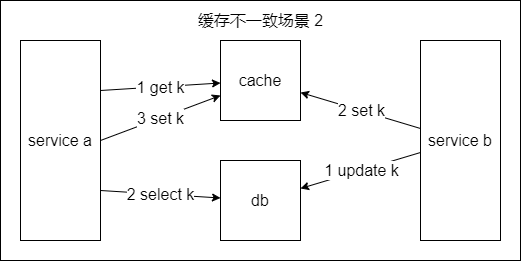

The diagram above was exported from draw.io. Its source (the exported page's mxGraphModel, read from the mxfile embedded in the PNG):
<mxGraphModel dx="907" dy="703" grid="1" gridSize="10" guides="1" tooltips="1" connect="1" arrows="1" fold="1" page="1" pageScale="1" pageWidth="827" pageHeight="1169" math="0" shadow="0">
  <root>
    <mxCell id="0" />
    <mxCell id="1" parent="0" />
    <mxCell id="2" value="" style="group" vertex="1" connectable="0" parent="1">
      <mxGeometry x="90" y="400" width="520" height="260" as="geometry" />
    </mxCell>
    <mxCell id="3" value="" style="rounded=0;whiteSpace=wrap;html=1;fontSize=16;gradientColor=none;fillColor=none;" vertex="1" parent="2">
      <mxGeometry width="520" height="260" as="geometry" />
    </mxCell>
    <mxCell id="4" value="service a" style="rounded=0;whiteSpace=wrap;html=1;fontSize=16;" vertex="1" parent="2">
      <mxGeometry x="20" y="40" width="80" height="200" as="geometry" />
    </mxCell>
    <mxCell id="5" value="cache" style="rounded=0;whiteSpace=wrap;html=1;fontSize=16;" vertex="1" parent="2">
      <mxGeometry x="220" y="40" width="80" height="80" as="geometry" />
    </mxCell>
    <mxCell id="6" value="" style="endArrow=classic;html=1;rounded=0;fontSize=16;exitX=1;exitY=0.25;exitDx=0;exitDy=0;" edge="1" parent="2" source="4" target="5">
      <mxGeometry width="50" height="50" relative="1" as="geometry">
        <mxPoint x="210" y="270" as="sourcePoint" />
        <mxPoint x="260" y="220" as="targetPoint" />
      </mxGeometry>
    </mxCell>
    <mxCell id="7" value="1 get k" style="edgeLabel;html=1;align=center;verticalAlign=middle;resizable=0;points=[];fontSize=16;" vertex="1" connectable="0" parent="6">
      <mxGeometry relative="1" as="geometry">
        <mxPoint as="offset" />
      </mxGeometry>
    </mxCell>
    <mxCell id="8" value="" style="endArrow=classic;html=1;rounded=0;fontSize=16;exitX=1;exitY=0.75;exitDx=0;exitDy=0;" edge="1" parent="2" source="4" target="13">
      <mxGeometry width="50" height="50" relative="1" as="geometry">
        <mxPoint x="50" y="40" as="sourcePoint" />
        <mxPoint x="-30" y="140" as="targetPoint" />
      </mxGeometry>
    </mxCell>
    <mxCell id="9" value="2 select k" style="edgeLabel;html=1;align=center;verticalAlign=middle;resizable=0;points=[];fontSize=16;" vertex="1" connectable="0" parent="8">
      <mxGeometry relative="1" as="geometry">
        <mxPoint as="offset" />
      </mxGeometry>
    </mxCell>
    <mxCell id="10" value="" style="endArrow=classic;html=1;rounded=0;fontSize=16;exitX=1;exitY=0.5;exitDx=0;exitDy=0;" edge="1" parent="2" source="4" target="5">
      <mxGeometry width="50" height="50" relative="1" as="geometry">
        <mxPoint x="90" y="40" as="sourcePoint" />
        <mxPoint x="140" y="150" as="targetPoint" />
      </mxGeometry>
    </mxCell>
    <mxCell id="11" value="3 set k" style="edgeLabel;html=1;align=center;verticalAlign=middle;resizable=0;points=[];fontSize=16;" vertex="1" connectable="0" parent="10">
      <mxGeometry relative="1" as="geometry">
        <mxPoint as="offset" />
      </mxGeometry>
    </mxCell>
    <mxCell id="12" value="service b" style="rounded=0;whiteSpace=wrap;html=1;fontSize=16;" vertex="1" parent="2">
      <mxGeometry x="420" y="40" width="80" height="200" as="geometry" />
    </mxCell>
    <mxCell id="13" value="db" style="rounded=0;whiteSpace=wrap;html=1;fontSize=16;" vertex="1" parent="2">
      <mxGeometry x="220" y="160" width="80" height="80" as="geometry" />
    </mxCell>
    <mxCell id="14" value="" style="endArrow=classic;html=1;rounded=0;fontSize=16;" edge="1" parent="2" source="12" target="13">
      <mxGeometry width="50" height="50" relative="1" as="geometry">
        <mxPoint x="330" y="40" as="sourcePoint" />
        <mxPoint x="250" y="140" as="targetPoint" />
      </mxGeometry>
    </mxCell>
    <mxCell id="15" value="1 update k" style="edgeLabel;html=1;align=center;verticalAlign=middle;resizable=0;points=[];fontSize=16;" vertex="1" connectable="0" parent="14">
      <mxGeometry relative="1" as="geometry">
        <mxPoint as="offset" />
      </mxGeometry>
    </mxCell>
    <mxCell id="16" value="" style="endArrow=classic;html=1;rounded=0;fontSize=16;" edge="1" parent="2" source="12" target="5">
      <mxGeometry width="50" height="50" relative="1" as="geometry">
        <mxPoint x="370" y="40" as="sourcePoint" />
        <mxPoint x="420" y="150" as="targetPoint" />
      </mxGeometry>
    </mxCell>
    <mxCell id="17" value="2 set k" style="edgeLabel;html=1;align=center;verticalAlign=middle;resizable=0;points=[];fontSize=16;" vertex="1" connectable="0" parent="16">
      <mxGeometry relative="1" as="geometry">
        <mxPoint as="offset" />
      </mxGeometry>
    </mxCell>
    <mxCell id="18" value="缓存不一致场景 2" style="text;html=1;align=center;verticalAlign=middle;resizable=0;points=[];autosize=1;strokeColor=none;fillColor=none;fontSize=16;" vertex="1" parent="2">
      <mxGeometry x="190" y="10" width="140" height="20" as="geometry" />
    </mxCell>
  </root>
</mxGraphModel>